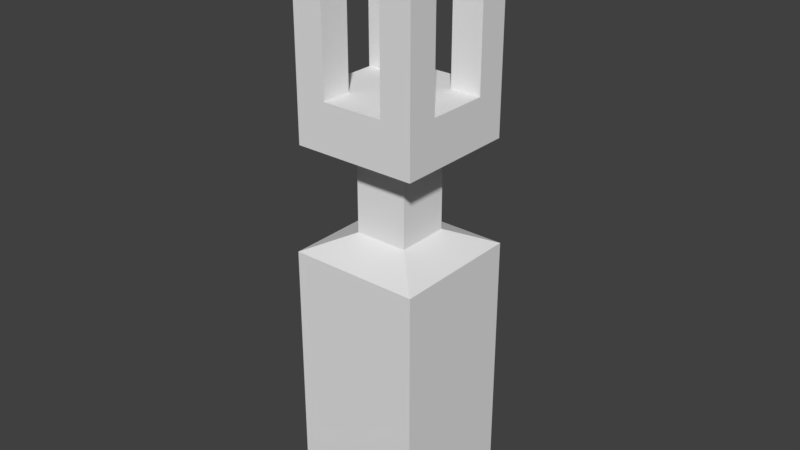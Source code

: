 # Source: LaserGun.blend  (saved by Blender 2.78.0; exported with 4.5.12 LTS)
import bpy
from mathutils import Matrix  # noqa: F401  (used for matrix-valued properties, if any)

bpy.ops.wm.read_factory_settings(use_empty=True)
scene = bpy.context.scene
scene.name = 'Scene'

# ---- collections
col_collection_1 = bpy.data.collections.new('Collection 1'); scene.collection.children.link(col_collection_1)

# ---- world
world_world = bpy.data.worlds.new('World'); scene.world = world_world
world_world.color = (0.05088, 0.05088, 0.05088)
world_world.use_sun_shadow = False
world_world.sun_shadow_jitter_overblur = 0.0
world_world.cycles.sampling_method = 'MANUAL'

# ---- meshes
me_cube_001 = bpy.data.meshes.new('Cube.001')
me_cube_001.from_pydata([(-0.0756, -0.0756, -0.09663), (-0.0756, -0.0756, 0.2182), (-0.0756, 0.0756, -0.09663), (-0.0756, 0.0756, 0.2182), (0.0756, -0.0756, -0.09663), (0.0756, -0.0756, 0.2182), (0.0756, 0.0756, -0.09663), (0.0756, 0.0756, 0.2182), (-0.03084, -0.03084, 0.2382), (-0.03084, 0.03084, 0.2382), (0.03084, 0.03084, 0.2382), (0.03084, -0.03084, 0.2382), (-0.03084, -0.03084, 0.319), (-0.03084, 0.03084, 0.319), (0.03084, 0.03084, 0.319), (0.03084, -0.03084, 0.319), (-0.07139, -0.07139, 0.339), (-0.07139, 0.07139, 0.339), (0.07139, 0.07139, 0.339), (0.07139, -0.07139, 0.339), (-0.07139, -0.07139, 0.3933), (-0.07139, 0.07139, 0.3933), (0.07139, 0.07139, 0.3933), (0.07139, -0.07139, 0.3933), (-0.0756, -0.0756, 0.1372), (-0.0756, 0.0756, 0.1372), (0.0756, 0.0756, 0.1372), (0.0756, -0.0756, 0.1372), (-0.0756, 0.0756, -0.02788), (0.0756, 0.0756, -0.02788), (0.0756, -0.0756, -0.02788), (-0.0756, -0.0756, -0.02788), (-0.07139, 2.16e-11, 0.3933), (1.62e-11, 0.07139, 0.3933), (0.07139, 2.16e-11, 0.3933), (1.62e-11, -0.07139, 0.3933), (1.62e-11, 2.16e-11, 0.3933), (-0.07139, 0.0357, 0.3933), (0.0357, 0.07139, 0.3933), (0.07139, -0.0357, 0.3933), (-0.0357, -0.07139, 0.3933), (-0.07139, -0.0357, 0.3933), (-0.0357, 0.07139, 0.3933), (0.07139, 0.0357, 0.3933), (0.0357, -0.07139, 0.3933), (1.62e-11, -0.0357, 0.3933), (1.62e-11, 0.0357, 0.3933), (0.0357, 2.16e-11, 0.3933), (-0.0357, 2.16e-11, 0.3933), (-0.0357, 0.0357, 0.3933), (0.0357, 0.0357, 0.3933), (0.0357, -0.0357, 0.3933), (-0.0357, -0.0357, 0.3933), (-0.07139, 0.0357, 0.5859), (-0.07139, 0.07139, 0.5859), (0.0357, 0.07139, 0.5859), (0.07139, 0.07139, 0.5859), (0.07139, -0.0357, 0.5859), (0.07139, -0.07139, 0.5859), (-0.0357, -0.07139, 0.5859), (-0.07139, -0.07139, 0.5859), (-0.07139, -0.0357, 0.5859), (-0.0357, 0.07139, 0.5859), (0.07139, 0.0357, 0.5859), (0.0357, -0.07139, 0.5859), (-0.0357, 0.0357, 0.5859), (0.0357, 0.0357, 0.5859), (0.0357, -0.0357, 0.5859), (-0.0357, -0.0357, 0.5859)], [], [(24, 1, 3, 25), (25, 3, 7, 26), (26, 7, 5, 27), (27, 5, 1, 24), (2, 6, 4, 0), (7, 3, 9, 10), (11, 10, 14, 15), (5, 7, 10, 11), (3, 1, 8, 9), (1, 5, 11, 8), (12, 15, 19, 16), (9, 8, 12, 13), (8, 11, 15, 12), (10, 9, 13, 14), (19, 18, 22, 43, 34, 39, 23), (14, 13, 17, 18), (15, 14, 18, 19), (13, 12, 16, 17), (50, 43, 63, 66), (17, 16, 20, 41, 32, 37, 21), (16, 19, 23, 44, 35, 40, 20), (18, 17, 21, 42, 33, 38, 22), (30, 27, 24, 31), (29, 26, 27, 30), (28, 25, 26, 29), (31, 24, 25, 28), (0, 31, 28, 2), (2, 28, 29, 6), (6, 29, 30, 4), (4, 30, 31, 0), (51, 45, 35, 44), (50, 46, 36, 47), (49, 37, 32, 48), (46, 49, 48, 36), (33, 42, 49, 46), (38, 50, 66, 55), (43, 50, 47, 34), (40, 52, 68, 59), (38, 33, 46, 50), (20, 40, 59, 60), (34, 47, 51, 39), (47, 36, 45, 51), (45, 52, 40, 35), (36, 48, 52, 45), (48, 32, 41, 52), (68, 61, 60, 59), (62, 54, 53, 65), (56, 55, 66, 63), (57, 67, 64, 58), (41, 20, 60, 61), (52, 41, 61, 68), (21, 37, 53, 54), (42, 21, 54, 62), (51, 44, 64, 67), (49, 42, 62, 65), (22, 38, 55, 56), (43, 22, 56, 63), (44, 23, 58, 64), (23, 39, 57, 58), (39, 51, 67, 57), (37, 49, 65, 53)])
me_cube_001.use_remesh_preserve_volume = False
me_cube_001.use_remesh_preserve_attributes = False
me_cube_001.use_mirror_vertex_groups = False
me_cube_001.update()

# ---- objects
ob_cube = bpy.data.objects.new('Cube', me_cube_001)

# ---- transforms, parenting, visibility, modifiers, constraints
ob_cube.location = (0.0, 0.0, 0.0)
ob_cube.lineart.crease_threshold = 0.0

# ---- collection membership
col_collection_1.objects.link(ob_cube)

# ---- scene / render settings (as saved in the file)
scene.frame_start = 1; scene.frame_end = 250; scene.frame_set(1)
scene.render.engine = 'BLENDER_EEVEE_NEXT'
scene.render.resolution_percentage = 50
scene.render.dither_intensity = 0.0
scene.cycles.use_denoising = False
scene.cycles.samples = 128
scene.cycles.sampling_pattern = 'TABULATED_SOBOL'
scene.cycles.light_sampling_threshold = 0.0
scene.cycles.use_adaptive_sampling = False
scene.cycles.use_light_tree = False
scene.cycles.blur_glossy = 0.0
scene.cycles.sample_clamp_indirect = 0.0
scene.view_settings.view_transform = 'Standard'
bpy.context.view_layer.update()

# ---- added for rendering (the .blend has no active camera and no usable light): camera, sun
cam_auto = bpy.data.cameras.new('AutoCamera')
cam_auto.lens = 50.0
cam_auto.sensor_width = 36.0
cam_auto.clip_end = 1000.0
ob_auto_camera = bpy.data.objects.new('AutoCamera', cam_auto)
scene.collection.objects.link(ob_auto_camera)
ob_auto_camera.location = (0.661728, -0.794074, 0.773996)
ob_auto_camera.rotation_euler = (1.09748, -7.21219e-08, 0.694738)
scene.camera = ob_auto_camera
light_auto_sun = bpy.data.lights.new('AutoSun', 'SUN')
light_auto_sun.energy = 3.0
light_auto_sun.angle = 0.0523599
ob_auto_sun = bpy.data.objects.new('AutoSun', light_auto_sun)
scene.collection.objects.link(ob_auto_sun)
ob_auto_sun.rotation_euler = (0.872665, 0.174533, 0.523599)
bpy.context.view_layer.update()
